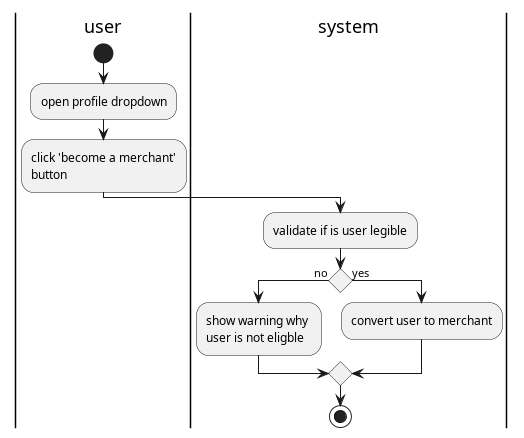

The diagram above was rendered by PlantUML. Its source (embedded in the PNG):
@startuml become a merchant

|user|
start
:open profile dropdown;
:click 'become a merchant'\nbutton;
|system|
:validate if is user legible;
if() then (no)
    :show warning why \nuser is not eligble;
else (yes)
:convert user to merchant;
endif
stop
@enduml